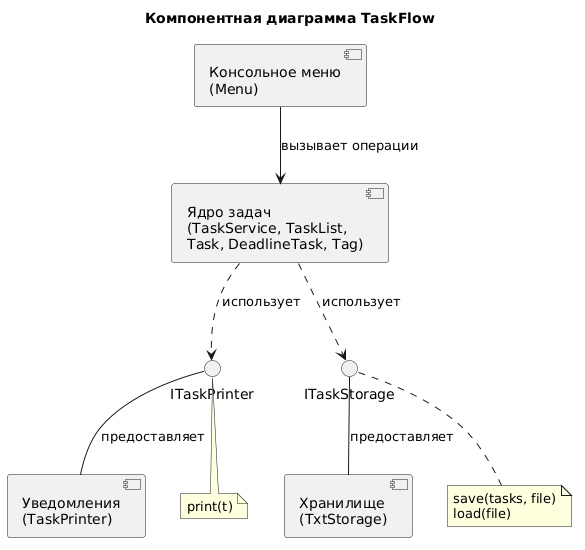

The diagram above was rendered by PlantUML. Its source (embedded in the PNG):
@startuml
title Компонентная диаграмма TaskFlow

component "Консольное меню\n(Menu)" as Menu
component "Ядро задач\n(TaskService, TaskList,\nTask, DeadlineTask, Tag)" as Core
component "Хранилище\n(TxtStorage)" as Storage
component "Уведомления\n(TaskPrinter)" as Printer

interface "ITaskStorage" as IS
interface "ITaskPrinter" as IP

Storage -up- IS : предоставляет
Printer -up- IP : предоставляет
Core ..> IS : использует
Core ..> IP : использует
Menu --> Core : вызывает операции

note bottom of IS
  save(tasks, file)
  load(file)
end note
note bottom of IP
  print(t)
end note
@enduml